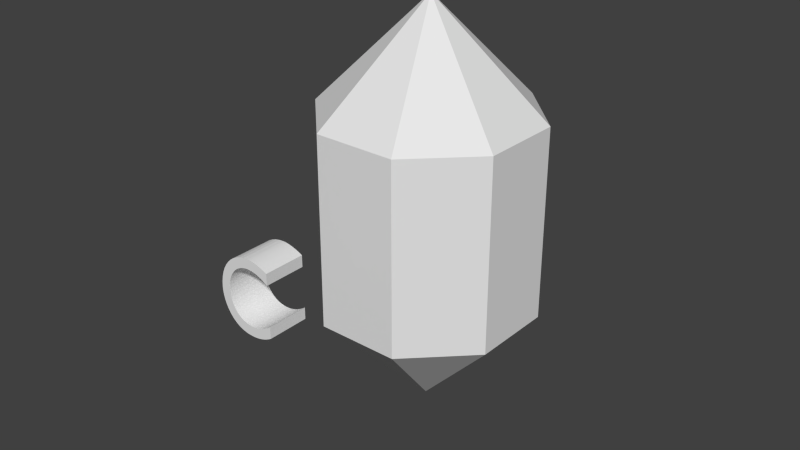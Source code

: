 # Source: resources.blend  (saved by Blender 2.71.0; exported with 4.5.12 LTS)
import bpy
from mathutils import Matrix  # noqa: F401  (used for matrix-valued properties, if any)

bpy.ops.wm.read_factory_settings(use_empty=True)
scene = bpy.context.scene
scene.name = 'Scene'

# ---- collections
col_collection_1 = bpy.data.collections.new('Collection 1'); scene.collection.children.link(col_collection_1)

# ---- world
world_world = bpy.data.worlds.new('World'); scene.world = world_world
world_world.color = (0.05088, 0.05088, 0.05088)
world_world.use_sun_shadow = False
world_world.sun_shadow_jitter_overblur = 0.0
world_world.cycles.sampling_method = 'MANUAL'
world_world.cycles.sample_map_resolution = 256

# ---- meshes
me_mesh = bpy.data.meshes.new('Mesh')
me_mesh.from_pydata([(0.656, 0.635, 0.0), (0.6332, 0.6443, 0.0), (0.6112, 0.6527, 0.0), (0.59, 0.6602, 0.0), (0.5696, 0.6669, 0.0), (0.5497, 0.6727, 0.0), (0.5304, 0.6776, 0.0), (0.5115, 0.6818, 0.0), (0.4931, 0.6851, 0.0), (0.475, 0.6877, 0.0), (0.4572, 0.6896, 0.0), (0.4395, 0.6906, 0.0), (0.422, 0.691, 0.0), (0.3691, 0.6879, 0.0), (0.3189, 0.6788, 0.0), (0.272, 0.664, 0.0), (0.2286, 0.6439, 0.0), (0.189, 0.6188, 0.0), (0.1536, 0.589, 0.0), (0.1228, 0.5549, 0.0), (0.09674, 0.5168, 0.0), (0.07592, 0.475, 0.0), (0.06063, 0.4299, 0.0), (0.05121, 0.3818, 0.0), (0.048, 0.331, 0.0), (0.05035, 0.2943, 0.0), (0.05748, 0.2562, 0.0), (0.0695, 0.2175, 0.0), (0.08652, 0.1793, 0.0), (0.1086, 0.1423, 0.0), (0.136, 0.1074, 0.0), (0.1687, 0.07545, 0.0), (0.2068, 0.04737, 0.0), (0.2505, 0.02402, 0.0), (0.2999, 0.006255, 0.0), (0.355, -0.005041, 0.0), (0.416, -0.009, 0.0), (0.4421, -0.008488, 0.0), (0.4668, -0.006986, 0.0), (0.4903, -0.004547, 0.0), (0.5127, -0.001222, 0.0), (0.5341, 0.002936, 0.0), (0.5545, 0.007875, 0.0), (0.5741, 0.01354, 0.0), (0.593, 0.01989, 0.0), (0.6112, 0.02686, 0.0), (0.6289, 0.0344, 0.0), (0.6461, 0.04247, 0.0), (0.663, 0.051, 0.0), (0.663, 0.158, 0.0), (0.6436, 0.146, 0.0), (0.624, 0.1349, 0.0), (0.6042, 0.1249, 0.0), (0.5842, 0.1158, 0.0), (0.5641, 0.1078, 0.0), (0.544, 0.1008, 0.0), (0.5239, 0.09477, 0.0), (0.5038, 0.08985, 0.0), (0.4838, 0.086, 0.0), (0.464, 0.08323, 0.0), (0.4444, 0.08156, 0.0), (0.425, 0.081, 0.0), (0.3851, 0.08317, 0.0), (0.3476, 0.08956, 0.0), (0.3127, 0.09995, 0.0), (0.2806, 0.1141, 0.0), (0.2514, 0.1319, 0.0), (0.2255, 0.1531, 0.0), (0.203, 0.1775, 0.0), (0.1841, 0.2049, 0.0), (0.1691, 0.235, 0.0), (0.1581, 0.2677, 0.0), (0.1513, 0.3028, 0.0), (0.149, 0.34, 0.0), (0.1514, 0.3766, 0.0), (0.1583, 0.4114, 0.0), (0.1696, 0.4441, 0.0), (0.1849, 0.4743, 0.0), (0.2039, 0.502, 0.0), (0.2265, 0.5268, 0.0), (0.2523, 0.5484, 0.0), (0.2811, 0.5667, 0.0), (0.3127, 0.5813, 0.0), (0.3467, 0.5921, 0.0), (0.3829, 0.5987, 0.0), (0.421, 0.601, 0.0), (0.4406, 0.6005, 0.0), (0.46, 0.5991, 0.0), (0.4792, 0.5968, 0.0), (0.4984, 0.5935, 0.0), (0.5175, 0.5892, 0.0), (0.5366, 0.5839, 0.0), (0.5559, 0.5775, 0.0), (0.5753, 0.5702, 0.0), (0.595, 0.5618, 0.0), (0.6149, 0.5523, 0.0), (0.6352, 0.5417, 0.0), (0.656, 0.53, 0.0), (0.656, 0.635, -0.3592), (0.6332, 0.6443, -0.3592), (0.6112, 0.6527, -0.3592), (0.59, 0.6602, -0.3592), (0.5696, 0.6669, -0.3592), (0.5497, 0.6727, -0.3592), (0.5304, 0.6776, -0.3592), (0.5115, 0.6818, -0.3592), (0.4931, 0.6851, -0.3592), (0.475, 0.6877, -0.3592), (0.4572, 0.6896, -0.3592), (0.4395, 0.6906, -0.3592), (0.422, 0.691, -0.3592), (0.3691, 0.6879, -0.3592), (0.3189, 0.6788, -0.3592), (0.272, 0.664, -0.3592), (0.2286, 0.6439, -0.3592), (0.189, 0.6188, -0.3592), (0.1536, 0.589, -0.3592), (0.1228, 0.5549, -0.3592), (0.09674, 0.5168, -0.3592), (0.07592, 0.475, -0.3592), (0.06063, 0.4299, -0.3592), (0.05121, 0.3818, -0.3592), (0.048, 0.331, -0.3592), (0.05035, 0.2943, -0.3592), (0.05748, 0.2562, -0.3592), (0.0695, 0.2175, -0.3592), (0.08652, 0.1793, -0.3592), (0.1086, 0.1423, -0.3592), (0.136, 0.1074, -0.3592), (0.1687, 0.07545, -0.3592), (0.2068, 0.04737, -0.3592), (0.2505, 0.02402, -0.3592), (0.2999, 0.006255, -0.3592), (0.355, -0.005041, -0.3592), (0.416, -0.009, -0.3592), (0.4421, -0.008488, -0.3592), (0.4668, -0.006986, -0.3592), (0.4903, -0.004547, -0.3592), (0.5127, -0.001222, -0.3592), (0.5341, 0.002936, -0.3592), (0.5545, 0.007875, -0.3592), (0.5741, 0.01354, -0.3592), (0.593, 0.01989, -0.3592), (0.6112, 0.02686, -0.3592), (0.6289, 0.0344, -0.3592), (0.6461, 0.04247, -0.3592), (0.663, 0.051, -0.3592), (0.663, 0.158, -0.3592), (0.6436, 0.146, -0.3592), (0.624, 0.1349, -0.3592), (0.6042, 0.1249, -0.3592), (0.5842, 0.1158, -0.3592), (0.5641, 0.1078, -0.3592), (0.544, 0.1008, -0.3592), (0.5239, 0.09477, -0.3592), (0.5038, 0.08985, -0.3592), (0.4838, 0.086, -0.3592), (0.464, 0.08323, -0.3592), (0.4444, 0.08156, -0.3592), (0.425, 0.081, -0.3592), (0.3851, 0.08317, -0.3592), (0.3476, 0.08956, -0.3592), (0.3127, 0.09995, -0.3592), (0.2806, 0.1141, -0.3592), (0.2514, 0.1319, -0.3592), (0.2255, 0.1531, -0.3592), (0.203, 0.1775, -0.3592), (0.1841, 0.2049, -0.3592), (0.1691, 0.235, -0.3592), (0.1581, 0.2677, -0.3592), (0.1513, 0.3028, -0.3592), (0.149, 0.34, -0.3592), (0.1514, 0.3766, -0.3592), (0.1583, 0.4114, -0.3592), (0.1696, 0.4441, -0.3592), (0.1849, 0.4743, -0.3592), (0.2039, 0.502, -0.3592), (0.2265, 0.5268, -0.3592), (0.2523, 0.5484, -0.3592), (0.2811, 0.5667, -0.3592), (0.3127, 0.5813, -0.3592), (0.3467, 0.5921, -0.3592), (0.3829, 0.5987, -0.3592), (0.421, 0.601, -0.3592), (0.4406, 0.6005, -0.3592), (0.46, 0.5991, -0.3592), (0.4792, 0.5968, -0.3592), (0.4984, 0.5935, -0.3592), (0.5175, 0.5892, -0.3592), (0.5366, 0.5839, -0.3592), (0.5559, 0.5775, -0.3592), (0.5753, 0.5702, -0.3592), (0.595, 0.5618, -0.3592), (0.6149, 0.5523, -0.3592), (0.6352, 0.5417, -0.3592), (0.656, 0.53, -0.3592)], [], [(13, 12, 11), (13, 11, 10), (13, 10, 9), (14, 13, 9), (14, 9, 8), (14, 8, 7), (14, 7, 6), (15, 14, 6), (15, 6, 5), (15, 5, 4), (15, 4, 3), (16, 15, 3), (16, 3, 2), (16, 2, 1), (16, 1, 0), (17, 16, 0), (17, 0, 87), (87, 0, 88), (88, 0, 89), (89, 0, 90), (90, 0, 91), (91, 0, 92), (92, 0, 93), (93, 0, 94), (94, 0, 95), (95, 0, 96), (96, 0, 97), (18, 17, 85), (85, 17, 86), (86, 17, 87), (18, 85, 84), (18, 84, 83), (18, 83, 82), (19, 18, 82), (19, 82, 81), (19, 81, 80), (20, 19, 80), (20, 80, 79), (20, 79, 78), (21, 20, 78), (21, 78, 77), (22, 21, 77), (22, 77, 76), (22, 76, 75), (23, 22, 75), (23, 75, 74), (24, 23, 74), (24, 74, 73), (24, 73, 72), (25, 24, 72), (25, 72, 71), (26, 25, 71), (26, 71, 70), (27, 26, 70), (27, 70, 69), (28, 27, 69), (28, 69, 68), (29, 28, 68), (29, 68, 67), (50, 49, 48), (29, 67, 66), (51, 50, 48), (30, 29, 66), (52, 51, 48), (30, 66, 65), (53, 52, 48), (54, 53, 48), (30, 65, 64), (55, 54, 48), (31, 30, 64), (56, 55, 48), (31, 64, 63), (57, 56, 48), (58, 57, 48), (31, 63, 62), (59, 58, 48), (60, 59, 48), (31, 62, 61), (61, 60, 48), (31, 61, 48), (32, 31, 48), (32, 48, 47), (33, 32, 47), (33, 47, 46), (33, 46, 45), (33, 45, 44), (34, 33, 44), (34, 44, 43), (34, 43, 42), (34, 42, 41), (35, 34, 41), (35, 41, 40), (35, 40, 39), (35, 39, 38), (36, 35, 38), (36, 38, 37), (111, 109, 110), (111, 108, 109), (111, 107, 108), (112, 107, 111), (112, 106, 107), (112, 105, 106), (112, 104, 105), (113, 104, 112), (113, 103, 104), (113, 102, 103), (113, 101, 102), (114, 101, 113), (114, 100, 101), (114, 99, 100), (114, 98, 99), (115, 98, 114), (115, 185, 98), (185, 186, 98), (186, 187, 98), (187, 188, 98), (188, 189, 98), (189, 190, 98), (190, 191, 98), (191, 192, 98), (192, 193, 98), (193, 194, 98), (194, 195, 98), (116, 183, 115), (183, 184, 115), (184, 185, 115), (116, 182, 183), (116, 181, 182), (116, 180, 181), (117, 180, 116), (117, 179, 180), (117, 178, 179), (118, 178, 117), (118, 177, 178), (118, 176, 177), (119, 176, 118), (119, 175, 176), (120, 175, 119), (120, 174, 175), (120, 173, 174), (121, 173, 120), (121, 172, 173), (122, 172, 121), (122, 171, 172), (122, 170, 171), (123, 170, 122), (123, 169, 170), (124, 169, 123), (124, 168, 169), (125, 168, 124), (125, 167, 168), (126, 167, 125), (126, 166, 167), (127, 166, 126), (127, 165, 166), (148, 146, 147), (127, 164, 165), (149, 146, 148), (128, 164, 127), (150, 146, 149), (128, 163, 164), (151, 146, 150), (152, 146, 151), (128, 162, 163), (153, 146, 152), (129, 162, 128), (154, 146, 153), (129, 161, 162), (155, 146, 154), (156, 146, 155), (129, 160, 161), (157, 146, 156), (158, 146, 157), (129, 159, 160), (159, 146, 158), (129, 146, 159), (130, 146, 129), (130, 145, 146), (131, 145, 130), (131, 144, 145), (131, 143, 144), (131, 142, 143), (132, 142, 131), (132, 141, 142), (132, 140, 141), (132, 139, 140), (133, 139, 132), (133, 138, 139), (133, 137, 138), (133, 136, 137), (134, 136, 133), (134, 135, 136), (37, 38, 136, 135), (44, 45, 143, 142), (66, 67, 165, 164), (10, 11, 109, 108), (77, 78, 176, 175), (87, 88, 186, 185), (97, 0, 98, 195), (43, 44, 142, 141), (64, 65, 163, 162), (6, 7, 105, 104), (32, 33, 131, 130), (69, 70, 168, 167), (26, 27, 125, 124), (94, 95, 193, 192), (92, 93, 191, 190), (27, 28, 126, 125), (63, 64, 162, 161), (15, 16, 114, 113), (4, 5, 103, 102), (38, 39, 137, 136), (53, 54, 152, 151), (24, 25, 123, 122), (71, 72, 170, 169), (78, 79, 177, 176), (65, 66, 164, 163), (54, 55, 153, 152), (82, 83, 181, 180), (12, 13, 111, 110), (70, 71, 169, 168), (16, 17, 115, 114), (7, 8, 106, 105), (75, 76, 174, 173), (67, 68, 166, 165), (76, 77, 175, 174), (88, 89, 187, 186), (85, 86, 184, 183), (51, 52, 150, 149), (0, 1, 99, 98), (58, 59, 157, 156), (29, 30, 128, 127), (72, 73, 171, 170), (96, 97, 195, 194), (91, 92, 190, 189), (41, 42, 140, 139), (8, 9, 107, 106), (3, 4, 102, 101), (46, 47, 145, 144), (83, 84, 182, 181), (49, 50, 148, 147), (1, 2, 100, 99), (79, 80, 178, 177), (14, 15, 113, 112), (25, 26, 124, 123), (73, 74, 172, 171), (68, 69, 167, 166), (33, 34, 132, 131), (57, 58, 156, 155), (31, 32, 130, 129), (80, 81, 179, 178), (18, 19, 117, 116), (81, 82, 180, 179), (61, 62, 160, 159), (13, 14, 112, 111), (84, 85, 183, 182), (9, 10, 108, 107), (52, 53, 151, 150), (59, 60, 158, 157), (36, 37, 135, 134), (56, 57, 155, 154), (45, 46, 144, 143), (30, 31, 129, 128), (62, 63, 161, 160), (19, 20, 118, 117), (34, 35, 133, 132), (50, 51, 149, 148), (86, 87, 185, 184), (90, 91, 189, 188), (93, 94, 192, 191), (95, 96, 194, 193), (55, 56, 154, 153), (20, 21, 119, 118), (11, 12, 110, 109), (39, 40, 138, 137), (28, 29, 127, 126), (89, 90, 188, 187), (60, 61, 159, 158), (5, 6, 104, 103), (23, 24, 122, 121), (74, 75, 173, 172), (42, 43, 141, 140), (21, 22, 120, 119), (2, 3, 101, 100), (48, 49, 147, 146), (35, 36, 134, 133), (17, 18, 116, 115), (22, 23, 121, 120), (40, 41, 139, 138), (47, 48, 146, 145)])
me_mesh.use_remesh_preserve_volume = False
me_mesh.use_remesh_preserve_attributes = False
me_mesh.use_mirror_vertex_groups = False
me_mesh.update()
me_cone = bpy.data.meshes.new('Cone')
me_cone.from_pydata([(1.28e-06, 1.0, -3.239), (-0.7071, 0.7071, -3.239), (-1.0, 7.55e-08, -3.239), (-3.413e-07, 0.0, -4.506), (-0.7071, -0.7071, -3.239), (1.605e-06, -1.0, -3.239), (0.7071, -0.7071, -3.239), (1.0, 9.656e-07, -3.239), (0.7071, 0.7071, -3.239), (1.354e-06, 1.0, -2.12), (-0.7071, 0.7071, -2.12), (-1.0, 5.205e-07, -2.12), (-0.7071, -0.7071, -2.12), (1.354e-06, -1.0, -2.12), (0.7071, -0.7071, -2.12), (1.0, 5.205e-07, -2.12), (0.7071, 0.7071, -2.12), (0.0, 1.0, -1.0), (0.7071, 0.7071, -1.0), (1.0, 7.55e-08, -1.0), (0.0, 0.0, 0.2668), (0.7071, -0.7071, -1.0), (-3.258e-07, -1.0, -1.0), (-0.7071, -0.7071, -1.0), (-1.0, 9.656e-07, -1.0), (-0.7071, 0.7071, -1.0)], [], [(1, 0, 3), (3, 0, 8), (3, 8, 7), (4, 3, 5), (2, 3, 4), (3, 7, 6), (8, 0, 9, 16), (3, 6, 5), (1, 3, 2), (7, 8, 16, 15), (2, 4, 12, 11), (6, 7, 15, 14), (4, 5, 13, 12), (5, 6, 14, 13), (1, 2, 11, 10), (0, 1, 10, 9), (18, 17, 20), (20, 17, 25), (20, 25, 24), (21, 20, 22), (19, 20, 21), (20, 24, 23), (17, 18, 16, 9), (20, 23, 22), (18, 20, 19), (23, 24, 11, 12), (22, 23, 12, 13), (18, 19, 15, 16), (21, 22, 13, 14), (24, 25, 10, 11), (19, 21, 14, 15), (25, 17, 9, 10)])
me_cone.use_remesh_preserve_volume = False
me_cone.use_remesh_preserve_attributes = False
me_cone.use_mirror_vertex_groups = False
me_cone.update()

# ---- objects
ob_text = bpy.data.objects.new('Text', me_mesh)
ob_cone = bpy.data.objects.new('Cone', me_cone)

# ---- transforms, parenting, visibility, modifiers, constraints
ob_text.location = (2.603, 3.565, 3.096)
ob_text.rotation_euler = (1.571, 0.0, 0.0)
ob_text.scale = (0.7912, 0.9241, 1.0)
ob_text.lineart.crease_threshold = 0.0
ob_cone.location = (2.951, 5.616, 5.028)
ob_cone.rotation_euler = (0.0, 0.0, 0.384)
ob_cone.scale = (1.0, 1.0, 0.7892)
ob_cone.lineart.crease_threshold = 0.0

# ---- collection membership
col_collection_1.objects.link(ob_text)
col_collection_1.objects.link(ob_cone)

# ---- scene / render settings (as saved in the file)
scene.frame_start = 1; scene.frame_end = 250; scene.frame_set(0)
scene.render.engine = 'BLENDER_EEVEE_NEXT'
scene.render.resolution_percentage = 50
scene.render.dither_intensity = 0.0
scene.cycles.use_denoising = False
scene.cycles.samples = 10
scene.cycles.sampling_pattern = 'TABULATED_SOBOL'
scene.cycles.light_sampling_threshold = 0.0
scene.cycles.use_adaptive_sampling = False
scene.cycles.use_light_tree = False
scene.cycles.blur_glossy = 0.0
scene.cycles.volume_bounces = 1
scene.cycles.pixel_filter_type = 'GAUSSIAN'
scene.cycles.sample_clamp_indirect = 0.0
scene.view_settings.view_transform = 'Standard'
bpy.context.view_layer.update()

# ---- added for rendering (the .blend has no active camera and no usable light): camera, sun
cam_auto = bpy.data.cameras.new('AutoCamera')
cam_auto.lens = 50.0
cam_auto.sensor_width = 36.0
cam_auto.clip_end = 1000.0
ob_auto_camera = bpy.data.objects.new('AutoCamera', cam_auto)
scene.collection.objects.link(ob_auto_camera)
ob_auto_camera.location = (8.2019, -1.05927, 7.55528)
ob_auto_camera.rotation_euler = (1.09748, -7.21219e-08, 0.694738)
scene.camera = ob_auto_camera
light_auto_sun = bpy.data.lights.new('AutoSun', 'SUN')
light_auto_sun.energy = 3.0
light_auto_sun.angle = 0.0523599
ob_auto_sun = bpy.data.objects.new('AutoSun', light_auto_sun)
scene.collection.objects.link(ob_auto_sun)
ob_auto_sun.rotation_euler = (0.872665, 0.174533, 0.523599)
bpy.context.view_layer.update()

